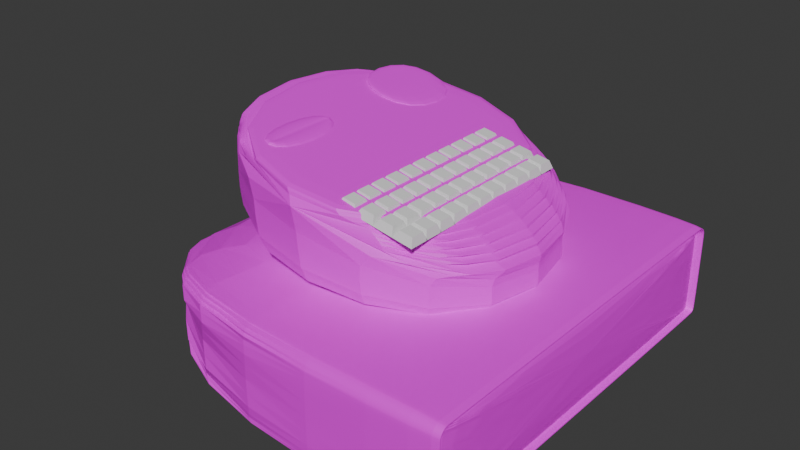 # Source: store_items.blend  (saved by Blender 4.3.34; exported with 4.5.12 LTS)
import bpy
from mathutils import Matrix  # noqa: F401  (used for matrix-valued properties, if any)

bpy.ops.wm.read_factory_settings(use_empty=True)
scene = bpy.context.scene
scene.name = 'Scene'

# ---- collections
col_collection = bpy.data.collections.new('Collection'); scene.collection.children.link(col_collection)

# ---- images (referenced by path relative to the original .blend; pixels are not part of the script)
import os
ASSET_DIR = os.environ.get("B2B_ASSET_DIR", "")  # directory of the original .blend (textures are referenced by path, not embedded)
HERE = os.path.dirname(os.path.abspath(__file__))  # packed textures are extracted next to this script under _unpacked/

def load_image(name, relpath, width, height, colorspace="sRGB"):
    """Load a texture the original file referenced (path relative to the .blend, or extracted next to this script)."""
    p = next((c for c in (os.path.join(HERE, relpath), os.path.join(ASSET_DIR, relpath)) if relpath and os.path.exists(c)), "")
    if p:
        img = bpy.data.images.load(p, check_existing=True)
        img.name = name
    else:  # same state as the original file: an image datablock whose file is absent (Cycles renders it pink)
        img = bpy.data.images.new(name, width, height)
        img.source = "FILE"
        img.filepath = "//" + (relpath or name)
    img.colorspace_settings.name = colorspace
    return img
img_cashregister_uvmap_png = load_image('CashRegister_uvmap.png', 'CashRegister_uvmap.png', 1024, 1024, 'sRGB')

# ---- materials (node trees are filled in below, after node groups)
mat_cashregistermat = bpy.data.materials.new('CashRegisterMat')
mat_cashregistermat.alpha_threshold = 0.0
mat_cashregistermat.roughness = 0.5
mat_cashregistermat.line_color = (0.0, 0.0, 0.0, 1.0)

# ---- material node trees
mat_cashregistermat.use_nodes = True; mat_cashregistermat.node_tree.nodes.clear()
_N = mat_cashregistermat.node_tree.nodes; _L = mat_cashregistermat.node_tree.links
n0 = _N.new('ShaderNodeOutputMaterial'); n0.name = 'Material Output'; n0.location = (300, 300)
n1 = _N.new('ShaderNodeBsdfPrincipled'); n1.name = 'Principled BSDF'; n1.location = (10, 300)
n1.inputs[3].default_value = 1.45
n2 = _N.new('ShaderNodeTexImage'); n2.name = 'Image Texture'; n2.location = (-420, 278)
n2.image = img_cashregister_uvmap_png
_L.new(n1.outputs[0], n0.inputs[0])
_L.new(n2.outputs[0], n1.inputs[0])
n0.is_active_output = True

# ---- world
world_world = bpy.data.worlds.new('World'); scene.world = world_world
world_world.use_nodes = True; world_world.node_tree.nodes.clear()
_N = world_world.node_tree.nodes; _L = world_world.node_tree.links
n0 = _N.new('ShaderNodeOutputWorld'); n0.name = 'World Output'; n0.location = (300, 300)
n1 = _N.new('ShaderNodeBackground'); n1.name = 'Background'; n1.location = (10, 300)
n1.inputs[0].default_value = (0.05088, 0.05088, 0.05088, 1.0)
_L.new(n1.outputs[0], n0.inputs[0])
n0.is_active_output = True
world_world.color = (0.05088, 0.05088, 0.05088)
world_world.sun_shadow_jitter_overblur = 0.0

# ---- meshes
me_cube = bpy.data.meshes.new('Cube')
me_cube.from_pydata([(-1.045, -0.694, -0.1321), (-1.045, 0.706, -0.1321), (0.455, -0.694, -0.1321), (0.455, 0.706, -0.1321), (-1.145, -0.694, 0.2624), (-1.145, 0.706, 0.2624), (0.455, 0.706, -0.001776), (0.455, -0.694, -0.001776), (0.4341, -0.694, 0.1238), (0.2053, -0.694, 0.3007), (0.4127, -0.694, 0.1547), (0.385, -0.694, 0.1862), (0.3521, -0.694, 0.2168), (0.3159, -0.694, 0.2448), (0.2781, -0.694, 0.2689), (0.2406, -0.694, 0.2878), (0.2053, 0.706, 0.3007), (0.4341, 0.706, 0.1238), (0.2406, 0.706, 0.2878), (0.2781, 0.706, 0.2689), (0.3159, 0.706, 0.2448), (0.3521, 0.706, 0.2168), (0.385, 0.706, 0.1862), (0.4127, 0.706, 0.1547), (-0.9821, -0.694, 0.55), (-1.065, -0.694, 0.5059), (-0.9966, -0.694, 0.5524), (-1.011, -0.694, 0.5516), (-1.026, -0.694, 0.5476), (-1.039, -0.694, 0.5407), (-1.05, -0.694, 0.531), (-1.059, -0.694, 0.5192), (-1.065, 0.706, 0.5059), (-0.9821, 0.706, 0.55), (-1.059, 0.706, 0.5192), (-1.05, 0.706, 0.531), (-1.039, 0.706, 0.5407), (-1.026, 0.706, 0.5476), (-1.011, 0.706, 0.5516), (-0.9966, 0.706, 0.5524), (0.655, 0.9769, -0.1043), (0.655, 0.9337, -0.0612), (0.655, 0.9745, -0.08954), (0.655, 0.9688, -0.07825), (0.655, 0.9598, -0.06929), (0.655, 0.9485, -0.06354), (-1.345, 0.936, -0.03205), (-1.345, 1.006, -0.1021), (-1.345, 0.9577, -0.03548), (-1.345, 0.9772, -0.04542), (-1.345, 0.9927, -0.06091), (-1.345, 1.003, -0.08042), (0.655, -0.9217, -0.0612), (0.655, -0.9648, -0.1043), (0.655, -0.9365, -0.06354), (0.655, -0.9478, -0.06929), (0.655, -0.9567, -0.07825), (0.655, -0.9625, -0.08954), (-1.345, -0.994, -0.1021), (-1.345, -0.924, -0.03205), (-1.345, -0.9906, -0.08042), (-1.345, -0.9806, -0.06091), (-1.345, -0.9651, -0.04542), (-1.345, -0.9456, -0.03548), (0.655, -0.9648, -0.4782), (0.655, -0.9401, -0.5029), (0.655, -0.9611, -0.492), (0.655, -0.9539, -0.4992), (-1.345, -0.944, -0.5321), (-1.345, -0.994, -0.4821), (-1.345, -0.969, -0.5254), (-1.345, -0.9873, -0.5071), (0.655, 0.9522, -0.5029), (0.655, 0.9769, -0.4782), (0.655, 0.9659, -0.4992), (0.655, 0.9732, -0.492), (-1.345, 1.006, -0.4821), (-1.345, 0.956, -0.5321), (-1.345, 0.9993, -0.5071), (-1.345, 0.981, -0.5254), (0.655, 0.936, -0.03205), (0.655, 0.9577, -0.03548), (0.655, 0.9772, -0.04542), (0.655, 0.9927, -0.06091), (0.655, 1.003, -0.08042), (0.655, 1.006, -0.1021), (0.655, -0.9456, -0.03548), (0.655, -0.924, -0.03205), (0.655, -0.9651, -0.04542), (0.655, -0.9806, -0.06091), (0.655, -0.9906, -0.08042), (0.655, -0.994, -0.1021), (0.655, -0.944, -0.5321), (0.655, -0.969, -0.5254), (0.655, -0.9873, -0.5071), (0.655, -0.994, -0.4821), (0.655, 0.981, -0.5254), (0.655, 0.956, -0.5321), (0.655, 0.9993, -0.5071), (0.655, 1.006, -0.4821), (0.599, 0.9333, -0.06661), (0.599, 0.9468, -0.06876), (0.599, 0.9566, -0.07373), (0.599, 0.9643, -0.08147), (0.599, 0.9693, -0.09123), (0.599, 0.9715, -0.1048), (0.599, -0.9348, -0.06876), (0.599, -0.9213, -0.06661), (0.599, -0.9446, -0.07373), (0.599, -0.9523, -0.08147), (0.599, -0.9573, -0.09123), (0.599, -0.9594, -0.1048), (0.599, -0.9394, -0.4975), (0.599, -0.9511, -0.4944), (0.599, -0.9563, -0.4892), (0.599, -0.9594, -0.4775), (0.599, 0.9631, -0.4944), (0.599, 0.9515, -0.4975), (0.599, 0.9683, -0.4892), (0.599, 0.9715, -0.4775), (0.599, 0.9337, -0.0612), (0.599, 0.9485, -0.06354), (0.599, 0.9598, -0.06929), (0.599, 0.9688, -0.07825), (0.599, 0.9745, -0.08954), (0.599, 0.9769, -0.1043), (0.599, -0.9365, -0.06354), (0.599, -0.9217, -0.0612), (0.599, -0.9478, -0.06929), (0.599, -0.9567, -0.07825), (0.599, -0.9625, -0.08954), (0.599, -0.9648, -0.1043), (0.599, -0.9401, -0.5029), (0.599, -0.9539, -0.4992), (0.599, -0.9611, -0.492), (0.599, -0.9648, -0.4782), (0.599, 0.9659, -0.4992), (0.599, 0.9522, -0.5029), (0.599, 0.9732, -0.492), (0.599, 0.9769, -0.4782), (0.6442, 0.9333, -0.06661), (0.6442, 0.9468, -0.06876), (0.6442, 0.9566, -0.07373), (0.6442, 0.9643, -0.08147), (0.6442, 0.9693, -0.09123), (0.6442, 0.9715, -0.1048), (0.6442, -0.9348, -0.06876), (0.6442, -0.9213, -0.06661), (0.6442, -0.9446, -0.07373), (0.6442, -0.9523, -0.08147), (0.6442, -0.9573, -0.09123), (0.6442, -0.9594, -0.1048), (0.6442, -0.9394, -0.4975), (0.6442, -0.9511, -0.4944), (0.6442, -0.9563, -0.4892), (0.6442, -0.9594, -0.4775), (0.6442, 0.9631, -0.4944), (0.6442, 0.9515, -0.4975), (0.6442, 0.9683, -0.4892), (0.6442, 0.9715, -0.4775), (0.2053, 0.706, 0.3007), (0.2053, -0.694, 0.3007), (-0.9821, -0.694, 0.55), (-0.9821, 0.706, 0.55), (-0.7603, -0.5093, 0.4126), (-0.6478, -0.4771, 0.4887), (-0.7603, -0.08865, 0.4126), (-0.6478, -0.1208, 0.4887), (-0.5296, -0.5093, 0.4126), (-0.6234, -0.4771, 0.4833), (-0.5296, -0.08865, 0.4126), (-0.6234, -0.1208, 0.4833), (-0.7482, -0.5093, 0.5111), (-0.7482, -0.08865, 0.5111), (-0.5231, -0.08865, 0.4608), (-0.5231, -0.5093, 0.4608), (-0.6486, -0.4771, 0.4853), (-0.6486, -0.1208, 0.4853), (-0.6242, -0.1208, 0.4799), (-0.6242, -0.4771, 0.4799), (-0.8405, 0.206, 0.5092), (-0.7778, 0.271, 0.5208), (-0.8405, 0.626, 0.5092), (-0.7778, 0.561, 0.5208), (-0.4301, 0.206, 0.42), (-0.7138, 0.271, 0.5069), (-0.4301, 0.626, 0.42), (-0.7138, 0.561, 0.5069), (-0.8414, 0.206, 0.5346), (-0.8414, 0.626, 0.5346), (-0.4309, 0.626, 0.4455), (-0.4309, 0.206, 0.4455)], [], [(80, 46, 59, 87), (77, 97, 92, 68), (68, 70, 71, 69, 58, 60, 61, 62, 63, 59, 46, 48, 49, 50, 51, 47, 76, 78, 79, 77), (24, 9, 161, 162), (6, 17, 8, 7), (1, 3, 2, 0), (4, 25, 32, 5), (2, 7, 4, 0), (3, 6, 7, 2), (1, 5, 6, 3), (0, 4, 5, 1), (16, 9, 15, 18), (18, 15, 14, 19), (19, 14, 13, 20), (20, 13, 12, 21), (21, 12, 11, 22), (22, 11, 10, 23), (23, 10, 8, 17), (5, 32, 34, 35, 36, 37, 38, 39, 33, 16, 18, 19, 20, 21, 22, 23, 17, 6), (24, 33, 39, 26), (26, 39, 38, 27), (27, 38, 37, 28), (28, 37, 36, 29), (29, 36, 35, 30), (30, 35, 34, 31), (31, 34, 32, 25), (7, 8, 10, 11, 12, 13, 14, 15, 9, 24, 26, 27, 28, 29, 30, 31, 25, 4), (46, 80, 81, 48), (48, 81, 82, 49), (49, 82, 83, 50), (50, 83, 84, 51), (51, 84, 85, 47), (66, 67, 133, 134), (87, 59, 63, 86), (86, 63, 62, 88), (88, 62, 61, 89), (89, 61, 60, 90), (90, 60, 58, 91), (68, 92, 93, 70), (70, 93, 94, 71), (71, 94, 95, 69), (95, 91, 58, 69), (97, 77, 79, 96), (96, 79, 78, 98), (98, 78, 76, 99), (76, 47, 85, 99), (41, 45, 81, 80), (45, 44, 82, 81), (44, 43, 83, 82), (43, 42, 84, 83), (42, 40, 85, 84), (54, 52, 87, 86), (55, 54, 86, 88), (56, 55, 88, 89), (57, 56, 89, 90), (53, 57, 90, 91), (52, 41, 80, 87), (65, 67, 93, 92), (67, 66, 94, 93), (66, 64, 95, 94), (64, 53, 91, 95), (74, 72, 97, 96), (75, 74, 96, 98), (73, 75, 98, 99), (40, 73, 99, 85), (72, 65, 92, 97), (107, 106, 146, 147), (52, 54, 126, 127), (64, 66, 134, 135), (54, 55, 128, 126), (53, 64, 135, 131), (55, 56, 129, 128), (45, 41, 120, 121), (72, 74, 136, 137), (56, 57, 130, 129), (44, 45, 121, 122), (74, 75, 138, 136), (57, 53, 131, 130), (43, 44, 122, 123), (75, 73, 139, 138), (41, 52, 127, 120), (42, 43, 123, 124), (73, 40, 125, 139), (67, 65, 132, 133), (40, 42, 124, 125), (65, 72, 137, 132), (100, 101, 121, 120), (101, 102, 122, 121), (102, 103, 123, 122), (103, 104, 124, 123), (104, 105, 125, 124), (106, 107, 127, 126), (108, 106, 126, 128), (109, 108, 128, 129), (110, 109, 129, 130), (111, 110, 130, 131), (107, 100, 120, 127), (112, 113, 133, 132), (113, 114, 134, 133), (114, 115, 135, 134), (115, 111, 131, 135), (116, 117, 137, 136), (118, 116, 136, 138), (119, 118, 138, 139), (105, 119, 139, 125), (117, 112, 132, 137), (157, 156, 158, 159, 145, 144, 143, 142, 141, 140, 147, 146, 148, 149, 150, 151, 155, 154, 153, 152), (115, 114, 154, 155), (106, 108, 148, 146), (111, 115, 155, 151), (108, 109, 149, 148), (101, 100, 140, 141), (117, 116, 156, 157), (109, 110, 150, 149), (102, 101, 141, 142), (116, 118, 158, 156), (110, 111, 151, 150), (103, 102, 142, 143), (118, 119, 159, 158), (100, 107, 147, 140), (104, 103, 143, 144), (119, 105, 145, 159), (113, 112, 152, 153), (105, 104, 144, 145), (112, 117, 157, 152), (114, 113, 153, 154), (160, 163, 162, 161), (16, 33, 163, 160), (33, 24, 162, 163), (9, 16, 160, 161), (164, 172, 173, 166), (166, 173, 174, 170), (170, 174, 175, 168), (168, 175, 172, 164), (166, 170, 168, 164), (165, 167, 173, 172), (167, 171, 174, 173), (171, 169, 175, 174), (169, 165, 172, 175), (169, 171, 178, 179), (178, 177, 176, 179), (167, 165, 176, 177), (165, 169, 179, 176), (171, 167, 177, 178), (180, 188, 189, 182), (182, 189, 190, 186), (186, 190, 191, 184), (184, 191, 188, 180), (182, 186, 184, 180), (187, 183, 181, 185), (181, 183, 189, 188), (183, 187, 190, 189), (187, 185, 191, 190), (185, 181, 188, 191)])
_uv = me_cube.uv_layers.new(name='UVMap')
_uv.uv.foreach_set('vector', [0.18, 0.9781, 0.07367, 0.9781, 0.07367, 0.8793, 0.18, 0.8793, 0.07367, 0.7481, 0.18, 0.7481, 0.18, 0.8491, 0.07367, 0.8491, 0.1779, 0.2627, 0.1784, 0.2609, 0.1797, 0.2595, 0.1816, 0.259, 0.2098, 0.259, 0.2114, 0.2593, 0.2129, 0.26, 0.214, 0.2612, 0.2148, 0.2626, 0.215, 0.2642, 0.215, 0.4026, 0.2148, 0.4042, 0.214, 0.4056, 0.2129, 0.4068, 0.2114, 0.4075, 0.2098, 0.4078, 0.1816, 0.4078, 0.1797, 0.4073, 0.1784, 0.4059, 0.1779, 0.404, 0.026, 0.2785, 0.03455, 0.1944, 0.03467, 0.1945, 0.02611, 0.2784, 0.1238, 0.1618, 0.1243, 0.17, 0.03343, 0.1753, 0.03295, 0.167, 0.1198, 0.323, 0.1254, 0.4204, 0.03455, 0.4257, 0.02889, 0.3283, 0.02735, 0.3019, 0.02639, 0.2853, 0.1173, 0.28, 0.1182, 0.2966, 0.1263, 0.7032, 0.1046, 0.7032, 0.06079, 0.4377, 0.1263, 0.4543, 0.1233, 0.1533, 0.1238, 0.1618, 0.03295, 0.167, 0.03246, 0.1586, 0.257, 0.6908, 0.1915, 0.7074, 0.2354, 0.4419, 0.257, 0.4419, 0.02889, 0.3283, 0.02735, 0.3019, 0.1182, 0.2966, 0.1198, 0.323, 0.1254, 0.1891, 0.03455, 0.1944, 0.0344, 0.192, 0.1253, 0.1867, 0.1253, 0.1867, 0.0344, 0.192, 0.03425, 0.1893, 0.1251, 0.184, 0.1251, 0.184, 0.03425, 0.1893, 0.03408, 0.1863, 0.1249, 0.1811, 0.1249, 0.1811, 0.03408, 0.1863, 0.0339, 0.1834, 0.1248, 0.1781, 0.1248, 0.1781, 0.0339, 0.1834, 0.03373, 0.1805, 0.1246, 0.1752, 0.1246, 0.1752, 0.03373, 0.1805, 0.03358, 0.1777, 0.1244, 0.1725, 0.1244, 0.1725, 0.03358, 0.1777, 0.03343, 0.1753, 0.1243, 0.17, 0.1915, 0.7074, 0.1511, 0.6942, 0.1489, 0.6932, 0.1469, 0.6917, 0.1453, 0.6898, 0.1442, 0.6877, 0.1435, 0.6853, 0.1434, 0.6828, 0.1438, 0.6804, 0.1852, 0.4833, 0.1873, 0.4775, 0.1904, 0.4713, 0.1944, 0.465, 0.1991, 0.459, 0.2042, 0.4535, 0.2094, 0.4489, 0.2145, 0.4454, 0.2354, 0.4419, 0.026, 0.2785, 0.1169, 0.2733, 0.1169, 0.2742, 0.02605, 0.2795, 0.02605, 0.2795, 0.1169, 0.2742, 0.117, 0.2752, 0.02611, 0.2805, 0.02611, 0.2805, 0.117, 0.2752, 0.117, 0.2761, 0.02616, 0.2814, 0.02616, 0.2814, 0.117, 0.2761, 0.1171, 0.2771, 0.02622, 0.2824, 0.02622, 0.2824, 0.1171, 0.2771, 0.1171, 0.2781, 0.02628, 0.2834, 0.02628, 0.2834, 0.1171, 0.2781, 0.1172, 0.279, 0.02633, 0.2843, 0.02633, 0.2843, 0.1172, 0.279, 0.1173, 0.28, 0.02639, 0.2853, 0.1046, 0.7032, 0.0838, 0.6998, 0.07867, 0.6962, 0.07344, 0.6916, 0.06837, 0.6862, 0.06372, 0.6801, 0.05973, 0.6739, 0.05658, 0.6677, 0.05444, 0.6618, 0.01307, 0.4647, 0.01267, 0.4623, 0.0128, 0.4599, 0.01346, 0.4575, 0.01462, 0.4553, 0.01622, 0.4534, 0.01818, 0.4519, 0.0204, 0.4509, 0.06079, 0.4377, 0.07367, 0.718, 0.18, 0.718, 0.18, 0.7192, 0.07367, 0.7192, 0.07367, 0.7192, 0.18, 0.7192, 0.18, 0.7203, 0.07367, 0.7203, 0.07367, 0.7203, 0.18, 0.7203, 0.18, 0.7215, 0.07367, 0.7215, 0.07367, 0.7215, 0.18, 0.7215, 0.18, 0.7227, 0.07367, 0.7227, 0.07367, 0.7227, 0.18, 0.7227, 0.18, 0.7238, 0.07367, 0.7238, 0.3253, 0.4974, 0.3253, 0.4984, 0.3196, 0.4984, 0.3196, 0.4974, 0.18, 0.8793, 0.07367, 0.8793, 0.07367, 0.8781, 0.18, 0.8781, 0.18, 0.8781, 0.07367, 0.8781, 0.07367, 0.8769, 0.18, 0.8769, 0.18, 0.8769, 0.07367, 0.8769, 0.07367, 0.8758, 0.18, 0.8758, 0.18, 0.8758, 0.07367, 0.8758, 0.07367, 0.8746, 0.18, 0.8746, 0.18, 0.8746, 0.07367, 0.8746, 0.07367, 0.8735, 0.18, 0.8735, 0.07367, 0.8491, 0.18, 0.8491, 0.18, 0.8505, 0.07367, 0.8505, 0.07367, 0.8505, 0.18, 0.8505, 0.18, 0.8519, 0.07367, 0.8519, 0.07367, 0.8519, 0.18, 0.8519, 0.18, 0.8533, 0.07367, 0.8533, 0.18, 0.8533, 0.18, 0.8735, 0.07367, 0.8735, 0.07367, 0.8533, 0.18, 0.7481, 0.07367, 0.7481, 0.07367, 0.7468, 0.18, 0.7468, 0.18, 0.7468, 0.07367, 0.7468, 0.07367, 0.7454, 0.18, 0.7454, 0.18, 0.7454, 0.07367, 0.7454, 0.07367, 0.744, 0.18, 0.744, 0.07367, 0.744, 0.07367, 0.7238, 0.18, 0.7238, 0.18, 0.744, 0.2602, 0.2644, 0.26, 0.2633, 0.2621, 0.2626, 0.2624, 0.2642, 0.26, 0.2633, 0.2596, 0.2625, 0.2614, 0.2612, 0.2621, 0.2626, 0.2596, 0.2625, 0.2589, 0.2618, 0.2602, 0.26, 0.2614, 0.2612, 0.2589, 0.2618, 0.2581, 0.2614, 0.2588, 0.2593, 0.2602, 0.26, 0.2581, 0.2614, 0.257, 0.2612, 0.2572, 0.259, 0.2588, 0.2593, 0.26, 0.4035, 0.2602, 0.4024, 0.2624, 0.4026, 0.2621, 0.4042, 0.2596, 0.4043, 0.26, 0.4035, 0.2621, 0.4042, 0.2614, 0.4056, 0.2589, 0.405, 0.2596, 0.4043, 0.2614, 0.4056, 0.2602, 0.4068, 0.2581, 0.4054, 0.2589, 0.405, 0.2602, 0.4068, 0.2588, 0.4075, 0.257, 0.4056, 0.2581, 0.4054, 0.2588, 0.4075, 0.2572, 0.4078, 0.2602, 0.4024, 0.2602, 0.2644, 0.2624, 0.2642, 0.2624, 0.4026, 0.2274, 0.4038, 0.2276, 0.4048, 0.2257, 0.4059, 0.2252, 0.404, 0.2276, 0.4048, 0.2282, 0.4053, 0.227, 0.4073, 0.2257, 0.4059, 0.2282, 0.4053, 0.2292, 0.4056, 0.2289, 0.4078, 0.227, 0.4073, 0.2292, 0.4056, 0.257, 0.4056, 0.2572, 0.4078, 0.2289, 0.4078, 0.2276, 0.262, 0.2274, 0.263, 0.2252, 0.2627, 0.2257, 0.2609, 0.2282, 0.2615, 0.2276, 0.262, 0.2257, 0.2609, 0.227, 0.2595, 0.2292, 0.2612, 0.2282, 0.2615, 0.227, 0.2595, 0.2289, 0.259, 0.257, 0.2612, 0.2292, 0.2612, 0.2289, 0.259, 0.2572, 0.259, 0.2274, 0.263, 0.2274, 0.4038, 0.2252, 0.404, 0.2252, 0.2627, 0.2106, 0.1028, 0.2103, 0.1017, 0.2132, 0.09883, 0.2141, 0.09983, 0.3253, 0.4516, 0.3253, 0.4531, 0.3196, 0.4531, 0.3196, 0.4516, 0.3253, 0.496, 0.3253, 0.4974, 0.3196, 0.4974, 0.3196, 0.496, 0.3253, 0.4531, 0.3253, 0.4544, 0.3196, 0.4544, 0.3196, 0.4531, 0.3253, 0.4584, 0.3253, 0.496, 0.3196, 0.496, 0.3196, 0.4584, 0.3253, 0.4544, 0.3253, 0.4556, 0.3196, 0.4556, 0.3196, 0.4544, 0.3253, 0.7365, 0.3253, 0.738, 0.3196, 0.738, 0.3196, 0.7365, 0.3253, 0.6898, 0.3253, 0.6912, 0.3196, 0.6912, 0.3196, 0.6898, 0.3253, 0.4556, 0.3253, 0.4569, 0.3196, 0.4569, 0.3196, 0.4556, 0.3253, 0.7353, 0.3253, 0.7365, 0.3196, 0.7365, 0.3196, 0.7353, 0.3253, 0.6912, 0.3253, 0.6922, 0.3196, 0.6922, 0.3196, 0.6912, 0.3253, 0.4569, 0.3253, 0.4584, 0.3196, 0.4584, 0.3196, 0.4569, 0.3253, 0.734, 0.3253, 0.7353, 0.3196, 0.7353, 0.3196, 0.734, 0.3253, 0.6922, 0.3253, 0.6937, 0.3196, 0.6937, 0.3196, 0.6922, 0.3253, 0.738, 0.3253, 0.9243, 0.3196, 0.9243, 0.3196, 0.738, 0.3253, 0.7327, 0.3253, 0.734, 0.3196, 0.734, 0.3196, 0.7327, 0.3253, 0.6937, 0.3253, 0.7312, 0.3196, 0.7312, 0.3196, 0.6937, 0.3253, 0.4984, 0.3253, 0.4998, 0.3196, 0.4998, 0.3196, 0.4984, 0.3253, 0.7312, 0.3253, 0.7327, 0.3196, 0.7327, 0.3196, 0.7312, 0.3253, 0.4998, 0.3253, 0.6898, 0.3196, 0.6898, 0.3196, 0.4998, 0.218, 0.2382, 0.2178, 0.2393, 0.2174, 0.2392, 0.2175, 0.2381, 0.2178, 0.2393, 0.2173, 0.24, 0.217, 0.2398, 0.2174, 0.2392, 0.2173, 0.24, 0.2167, 0.2407, 0.2164, 0.2404, 0.217, 0.2398, 0.2167, 0.2407, 0.2159, 0.2412, 0.2157, 0.2408, 0.2164, 0.2404, 0.2159, 0.2412, 0.2147, 0.2416, 0.2146, 0.2411, 0.2157, 0.2408, 0.2103, 0.1017, 0.2106, 0.1028, 0.2102, 0.1029, 0.2099, 0.1018, 0.2098, 0.1009, 0.2103, 0.1017, 0.2099, 0.1018, 0.2095, 0.1011, 0.2093, 0.1003, 0.2098, 0.1009, 0.2095, 0.1011, 0.2091, 0.1006, 0.2087, 0.09984, 0.2093, 0.1003, 0.2091, 0.1006, 0.2085, 0.1002, 0.2077, 0.0996, 0.2087, 0.09984, 0.2085, 0.1002, 0.2076, 0.09997, 0.2106, 0.1028, 0.218, 0.2382, 0.2175, 0.2381, 0.2102, 0.1029, 0.1813, 0.1005, 0.1817, 0.09953, 0.182, 0.09974, 0.1818, 0.1006, 0.1817, 0.09953, 0.1821, 0.09905, 0.1824, 0.0994, 0.182, 0.09974, 0.1821, 0.09905, 0.1831, 0.09867, 0.1832, 0.09907, 0.1824, 0.0994, 0.1831, 0.09867, 0.2077, 0.0996, 0.2076, 0.09997, 0.1832, 0.09907, 0.1822, 0.2435, 0.1818, 0.2425, 0.1822, 0.2424, 0.1826, 0.2432, 0.1829, 0.244, 0.1822, 0.2435, 0.1826, 0.2432, 0.1832, 0.2436, 0.184, 0.2446, 0.1829, 0.244, 0.1832, 0.2436, 0.1841, 0.2441, 0.2147, 0.2416, 0.184, 0.2446, 0.1841, 0.2441, 0.2146, 0.2411, 0.1818, 0.2425, 0.1813, 0.1005, 0.1818, 0.1006, 0.1822, 0.2424, 0.232, 0.09672, 0.2323, 0.09585, 0.2327, 0.09546, 0.2335, 0.09523, 0.2612, 0.09523, 0.2623, 0.09539, 0.263, 0.09576, 0.2636, 0.09634, 0.2639, 0.09706, 0.2641, 0.09807, 0.2641, 0.236, 0.2639, 0.237, 0.2636, 0.2377, 0.263, 0.2383, 0.2623, 0.2387, 0.2612, 0.2388, 0.2335, 0.2388, 0.2327, 0.2386, 0.2323, 0.2382, 0.232, 0.2373, 0.1831, 0.09867, 0.1821, 0.09905, 0.1792, 0.09612, 0.1801, 0.09523, 0.2103, 0.1017, 0.2098, 0.1009, 0.2125, 0.0981, 0.2132, 0.09883, 0.2077, 0.0996, 0.1831, 0.09867, 0.1801, 0.09523, 0.2097, 0.09619, 0.2098, 0.1009, 0.2093, 0.1003, 0.2117, 0.09744, 0.2125, 0.0981, 0.2178, 0.2393, 0.218, 0.2382, 0.2219, 0.2404, 0.2212, 0.2418, 0.1818, 0.2425, 0.1822, 0.2435, 0.1789, 0.2473, 0.1779, 0.2462, 0.2093, 0.1003, 0.2087, 0.09984, 0.2108, 0.09685, 0.2117, 0.09744, 0.2173, 0.24, 0.2178, 0.2393, 0.2212, 0.2418, 0.2205, 0.2428, 0.1822, 0.2435, 0.1829, 0.244, 0.1796, 0.2479, 0.1789, 0.2473, 0.2087, 0.09984, 0.2077, 0.0996, 0.2097, 0.09619, 0.2108, 0.09685, 0.2167, 0.2407, 0.2173, 0.24, 0.2205, 0.2428, 0.2197, 0.2437, 0.1829, 0.244, 0.184, 0.2446, 0.1809, 0.2489, 0.1796, 0.2479, 0.218, 0.2382, 0.2106, 0.1028, 0.214, 0.1026, 0.2219, 0.2404, 0.2159, 0.2412, 0.2167, 0.2407, 0.2197, 0.2437, 0.2189, 0.2446, 0.184, 0.2446, 0.2147, 0.2416, 0.2176, 0.2456, 0.1809, 0.2489, 0.1817, 0.09953, 0.1813, 0.1005, 0.1779, 0.09768, 0.1787, 0.09665, 0.2147, 0.2416, 0.2159, 0.2412, 0.2189, 0.2446, 0.2176, 0.2456, 0.1813, 0.1005, 0.1818, 0.2425, 0.1779, 0.2462, 0.1779, 0.09768, 0.1821, 0.09905, 0.1817, 0.09953, 0.1787, 0.09665, 0.1792, 0.09612, 0.1253, 0.1893, 0.1167, 0.2732, 0.02611, 0.2784, 0.03467, 0.1945, 0.1254, 0.1891, 0.1169, 0.2733, 0.1167, 0.2732, 0.1253, 0.1893, 0.1169, 0.2733, 0.026, 0.2785, 0.02611, 0.2784, 0.1167, 0.2732, 0.03455, 0.1944, 0.1254, 0.1891, 0.1253, 0.1893, 0.03467, 0.1945, 0.7539, 0.9353, 0.7336, 0.9591, 0.7336, 0.866, 0.7497, 0.8901, 0.7497, 0.8901, 0.7336, 0.866, 0.7896, 0.8792, 0.7806, 0.8874, 0.7806, 0.8874, 0.7896, 0.8792, 0.7906, 0.9492, 0.7831, 0.9411, 0.7831, 0.9411, 0.7906, 0.9492, 0.7336, 0.9591, 0.7539, 0.9353, 0.7497, 0.8901, 0.7806, 0.8874, 0.7831, 0.9411, 0.7539, 0.9353, 0.5709, 0.9558, 0.5709, 0.9194, 0.5814, 0.9161, 0.5814, 0.9591, 0.5709, 0.9194, 0.5684, 0.9194, 0.5579, 0.9161, 0.5814, 0.9161, 0.5684, 0.9194, 0.5684, 0.9558, 0.5579, 0.9591, 0.5579, 0.9161, 0.5684, 0.9558, 0.5709, 0.9558, 0.5814, 0.9591, 0.5579, 0.9591, 0.526, 0.956, 0.526, 0.9009, 0.5265, 0.9009, 0.5265, 0.956, 0.3196, 0.938, 0.3221, 0.938, 0.3221, 0.9737, 0.3196, 0.9737, 0.526, 0.8971, 0.526, 0.842, 0.5265, 0.842, 0.5265, 0.8971, 0.526, 0.842, 0.526, 0.8381, 0.5265, 0.8381, 0.5265, 0.842, 0.526, 0.9009, 0.526, 0.8971, 0.5265, 0.8971, 0.5265, 0.9009, 0.628, 0.9661, 0.6226, 0.9703, 0.6231, 0.8934, 0.6275, 0.8979, 0.6275, 0.8979, 0.6231, 0.8934, 0.6948, 0.9044, 0.6901, 0.909, 0.6901, 0.909, 0.6948, 0.9044, 0.6972, 0.9703, 0.6933, 0.9652, 0.6933, 0.9652, 0.6972, 0.9703, 0.6226, 0.9703, 0.628, 0.9661, 0.6275, 0.8979, 0.6901, 0.909, 0.6933, 0.9652, 0.628, 0.9661, 0.9639, 0.3953, 0.9639, 0.5315, 0.3612, 0.5315, 0.3612, 0.3953, 0.6033, 0.7732, 0.7572, 0.7732, 0.7916, 0.8077, 0.5689, 0.8077, 0.7572, 0.7732, 0.7572, 0.7384, 0.7916, 0.5849, 0.7916, 0.8077, 0.7572, 0.7384, 0.6033, 0.7384, 0.5689, 0.5849, 0.7916, 0.5849, 0.6033, 0.7384, 0.6033, 0.7732, 0.5689, 0.8077, 0.5689, 0.5849])
me_cube.materials.append(mat_cashregistermat)
me_cube.use_mirror_vertex_groups = False
me_cube.update()
me_cube_001 = bpy.data.meshes.new('Cube.001')
me_cube_001.from_pydata([(-1.0, -1.0, -1.0), (-0.65, -0.65, -0.25), (-1.0, 1.0, -1.0), (-0.65, 0.65, -0.25), (1.0, -1.0, -1.0), (0.65, -0.65, -0.25), (1.0, 1.0, -1.0), (0.65, 0.65, -0.25), (1.0, -1.0, -1.0), (1.35, -0.65, -0.25), (1.0, 1.0, -1.0), (1.35, 0.65, -0.25), (3.0, -1.0, -1.0), (2.65, -0.65, -0.25), (3.0, 1.0, -1.0), (2.65, 0.65, -0.25), (3.0, -1.0, -1.0), (3.35, -0.65, -0.25), (3.0, 1.0, -1.0), (3.35, 0.65, -0.25), (5.0, -1.0, -1.0), (4.65, -0.65, -0.25), (5.0, 1.0, -1.0), (4.65, 0.65, -0.25), (5.0, -1.0, -1.0), (5.35, -0.65, -0.25), (5.0, 1.0, -1.0), (5.35, 0.65, -0.25), (7.0, -1.0, -1.0), (6.65, -0.65, -0.25), (7.0, 1.0, -1.0), (6.65, 0.65, -0.25), (-1.0, 0.8, -1.0), (-0.65, 1.15, -0.25), (-1.0, 2.8, -1.0), (-0.65, 2.45, -0.25), (1.0, 0.8, -1.0), (0.65, 1.15, -0.25), (1.0, 2.8, -1.0), (0.65, 2.45, -0.25), (1.0, 0.8, -1.0), (1.35, 1.15, -0.25), (1.0, 2.8, -1.0), (1.35, 2.45, -0.25), (3.0, 0.8, -1.0), (2.65, 1.15, -0.25), (3.0, 2.8, -1.0), (2.65, 2.45, -0.25), (3.0, 0.8, -1.0), (3.35, 1.15, -0.25), (3.0, 2.8, -1.0), (3.35, 2.45, -0.25), (5.0, 0.8, -1.0), (4.65, 1.15, -0.25), (5.0, 2.8, -1.0), (4.65, 2.45, -0.25), (5.0, 0.8, -1.0), (5.35, 1.15, -0.25), (5.0, 2.8, -1.0), (5.35, 2.45, -0.25), (7.0, 0.8, -1.0), (6.65, 1.15, -0.25), (7.0, 2.8, -1.0), (6.65, 2.45, -0.25), (-1.0, 2.6, -1.0), (-0.65, 2.95, -0.25), (-1.0, 4.6, -1.0), (-0.65, 4.25, -0.25), (1.0, 2.6, -1.0), (0.65, 2.95, -0.25), (1.0, 4.6, -1.0), (0.65, 4.25, -0.25), (1.0, 2.6, -1.0), (1.35, 2.95, -0.25), (1.0, 4.6, -1.0), (1.35, 4.25, -0.25), (3.0, 2.6, -1.0), (2.65, 2.95, -0.25), (3.0, 4.6, -1.0), (2.65, 4.25, -0.25), (3.0, 2.6, -1.0), (3.35, 2.95, -0.25), (3.0, 4.6, -1.0), (3.35, 4.25, -0.25), (5.0, 2.6, -1.0), (4.65, 2.95, -0.25), (5.0, 4.6, -1.0), (4.65, 4.25, -0.25), (5.0, 2.6, -1.0), (5.35, 2.95, -0.25), (5.0, 4.6, -1.0), (5.35, 4.25, -0.25), (7.0, 2.6, -1.0), (6.65, 2.95, -0.25), (7.0, 4.6, -1.0), (6.65, 4.25, -0.25), (-1.0, 4.4, -1.0), (-0.65, 4.75, -0.25), (-1.0, 6.4, -1.0), (-0.65, 6.05, -0.25), (1.0, 4.4, -1.0), (0.65, 4.75, -0.25), (1.0, 6.4, -1.0), (0.65, 6.05, -0.25), (1.0, 4.4, -1.0), (1.35, 4.75, -0.25), (1.0, 6.4, -1.0), (1.35, 6.05, -0.25), (3.0, 4.4, -1.0), (2.65, 4.75, -0.25), (3.0, 6.4, -1.0), (2.65, 6.05, -0.25), (3.0, 4.4, -1.0), (3.35, 4.75, -0.25), (3.0, 6.4, -1.0), (3.35, 6.05, -0.25), (5.0, 4.4, -1.0), (4.65, 4.75, -0.25), (5.0, 6.4, -1.0), (4.65, 6.05, -0.25), (5.0, 4.4, -1.0), (5.35, 4.75, -0.25), (5.0, 6.4, -1.0), (5.35, 6.05, -0.25), (7.0, 4.4, -1.0), (6.65, 4.75, -0.25), (7.0, 6.4, -1.0), (6.65, 6.05, -0.25), (-1.0, 6.2, -1.0), (-0.65, 6.55, -0.25), (-1.0, 8.2, -1.0), (-0.65, 7.85, -0.25), (1.0, 6.2, -1.0), (0.65, 6.55, -0.25), (1.0, 8.2, -1.0), (0.65, 7.85, -0.25), (1.0, 6.2, -1.0), (1.35, 6.55, -0.25), (1.0, 8.2, -1.0), (1.35, 7.85, -0.25), (3.0, 6.2, -1.0), (2.65, 6.55, -0.25), (3.0, 8.2, -1.0), (2.65, 7.85, -0.25), (3.0, 6.2, -1.0), (3.35, 6.55, -0.25), (3.0, 8.2, -1.0), (3.35, 7.85, -0.25), (5.0, 6.2, -1.0), (4.65, 6.55, -0.25), (5.0, 8.2, -1.0), (4.65, 7.85, -0.25), (5.0, 6.2, -1.0), (5.35, 6.55, -0.25), (5.0, 8.2, -1.0), (5.35, 7.85, -0.25), (7.0, 6.2, -1.0), (6.65, 6.55, -0.25), (7.0, 8.2, -1.0), (6.65, 7.85, -0.25), (-1.0, 8.0, -1.0), (-0.65, 8.35, -0.25), (-1.0, 10.0, -1.0), (-0.65, 9.65, -0.25), (1.0, 8.0, -1.0), (0.65, 8.35, -0.25), (1.0, 10.0, -1.0), (0.65, 9.65, -0.25), (1.0, 8.0, -1.0), (1.35, 8.35, -0.25), (1.0, 10.0, -1.0), (1.35, 9.65, -0.25), (3.0, 8.0, -1.0), (2.65, 8.35, -0.25), (3.0, 10.0, -1.0), (2.65, 9.65, -0.25), (3.0, 8.0, -1.0), (3.35, 8.35, -0.25), (3.0, 10.0, -1.0), (3.35, 9.65, -0.25), (5.0, 8.0, -1.0), (4.65, 8.35, -0.25), (5.0, 10.0, -1.0), (4.65, 9.65, -0.25), (5.0, 8.0, -1.0), (5.35, 8.35, -0.25), (5.0, 10.0, -1.0), (5.35, 9.65, -0.25), (7.0, 8.0, -1.0), (6.65, 8.35, -0.25), (7.0, 10.0, -1.0), (6.65, 9.65, -0.25), (-1.0, 9.8, -1.0), (-0.65, 10.15, -0.25), (-1.0, 11.8, -1.0), (-0.65, 11.45, -0.25), (1.0, 9.8, -1.0), (0.65, 10.15, -0.25), (1.0, 11.8, -1.0), (0.65, 11.45, -0.25), (1.0, 9.8, -1.0), (1.35, 10.15, -0.25), (1.0, 11.8, -1.0), (1.35, 11.45, -0.25), (3.0, 9.8, -1.0), (2.65, 10.15, -0.25), (3.0, 11.8, -1.0), (2.65, 11.45, -0.25), (3.0, 9.8, -1.0), (3.35, 10.15, -0.25), (3.0, 11.8, -1.0), (3.35, 11.45, -0.25), (5.0, 9.8, -1.0), (4.65, 10.15, -0.25), (5.0, 11.8, -1.0), (4.65, 11.45, -0.25), (5.0, 9.8, -1.0), (5.35, 10.15, -0.25), (5.0, 11.8, -1.0), (5.35, 11.45, -0.25), (7.0, 9.8, -1.0), (6.65, 10.15, -0.25), (7.0, 11.8, -1.0), (6.65, 11.45, -0.25), (-1.0, 11.6, -1.0), (-0.65, 11.95, -0.25), (-1.0, 13.6, -1.0), (-0.65, 13.25, -0.25), (1.0, 11.6, -1.0), (0.65, 11.95, -0.25), (1.0, 13.6, -1.0), (0.65, 13.25, -0.25), (1.0, 11.6, -1.0), (1.35, 11.95, -0.25), (1.0, 13.6, -1.0), (1.35, 13.25, -0.25), (3.0, 11.6, -1.0), (2.65, 11.95, -0.25), (3.0, 13.6, -1.0), (2.65, 13.25, -0.25), (3.0, 11.6, -1.0), (3.35, 11.95, -0.25), (3.0, 13.6, -1.0), (3.35, 13.25, -0.25), (5.0, 11.6, -1.0), (4.65, 11.95, -0.25), (5.0, 13.6, -1.0), (4.65, 13.25, -0.25), (5.0, 11.6, -1.0), (5.35, 11.95, -0.25), (5.0, 13.6, -1.0), (5.35, 13.25, -0.25), (7.0, 11.6, -1.0), (6.65, 11.95, -0.25), (7.0, 13.6, -1.0), (6.65, 13.25, -0.25), (-1.0, 13.4, -1.0), (-0.65, 13.75, -0.25), (-1.0, 15.4, -1.0), (-0.65, 15.05, -0.25), (1.0, 13.4, -1.0), (0.65, 13.75, -0.25), (1.0, 15.4, -1.0), (0.65, 15.05, -0.25), (1.0, 13.4, -1.0), (1.35, 13.75, -0.25), (1.0, 15.4, -1.0), (1.35, 15.05, -0.25), (3.0, 13.4, -1.0), (2.65, 13.75, -0.25), (3.0, 15.4, -1.0), (2.65, 15.05, -0.25), (3.0, 13.4, -1.0), (3.35, 13.75, -0.25), (3.0, 15.4, -1.0), (3.35, 15.05, -0.25), (5.0, 13.4, -1.0), (4.65, 13.75, -0.25), (5.0, 15.4, -1.0), (4.65, 15.05, -0.25), (5.0, 13.4, -1.0), (5.35, 13.75, -0.25), (5.0, 15.4, -1.0), (5.35, 15.05, -0.25), (7.0, 13.4, -1.0), (6.65, 13.75, -0.25), (7.0, 15.4, -1.0), (6.65, 15.05, -0.25), (-1.0, 15.2, -1.0), (-0.65, 15.55, -0.25), (-1.0, 17.2, -1.0), (-0.65, 16.85, -0.25), (1.0, 15.2, -1.0), (0.65, 15.55, -0.25), (1.0, 17.2, -1.0), (0.65, 16.85, -0.25), (1.0, 15.2, -1.0), (1.35, 15.55, -0.25), (1.0, 17.2, -1.0), (1.35, 16.85, -0.25), (3.0, 15.2, -1.0), (2.65, 15.55, -0.25), (3.0, 17.2, -1.0), (2.65, 16.85, -0.25), (3.0, 15.2, -1.0), (3.35, 15.55, -0.25), (3.0, 17.2, -1.0), (3.35, 16.85, -0.25), (5.0, 15.2, -1.0), (4.65, 15.55, -0.25), (5.0, 17.2, -1.0), (4.65, 16.85, -0.25), (5.0, 15.2, -1.0), (5.35, 15.55, -0.25), (5.0, 17.2, -1.0), (5.35, 16.85, -0.25), (7.0, 15.2, -1.0), (6.65, 15.55, -0.25), (7.0, 17.2, -1.0), (6.65, 16.85, -0.25), (-1.0, 17.0, -1.0), (-0.65, 17.35, -0.25), (-1.0, 19.0, -1.0), (-0.65, 18.65, -0.25), (1.0, 17.0, -1.0), (0.65, 17.35, -0.25), (1.0, 19.0, -1.0), (0.65, 18.65, -0.25), (1.0, 17.0, -1.0), (1.35, 17.35, -0.25), (1.0, 19.0, -1.0), (1.35, 18.65, -0.25), (3.0, 17.0, -1.0), (2.65, 17.35, -0.25), (3.0, 19.0, -1.0), (2.65, 18.65, -0.25), (3.0, 17.0, -1.0), (3.35, 17.35, -0.25), (3.0, 19.0, -1.0), (3.35, 18.65, -0.25), (5.0, 17.0, -1.0), (4.65, 17.35, -0.25), (5.0, 19.0, -1.0), (4.65, 18.65, -0.25), (5.0, 17.0, -1.0), (5.35, 17.35, -0.25), (5.0, 19.0, -1.0), (5.35, 18.65, -0.25), (7.0, 17.0, -1.0), (6.65, 17.35, -0.25), (7.0, 19.0, -1.0), (6.65, 18.65, -0.25)], [], [(0, 1, 3, 2), (2, 3, 7, 6), (6, 7, 5, 4), (4, 5, 1, 0), (2, 6, 4, 0), (7, 3, 1, 5), (8, 9, 11, 10), (10, 11, 15, 14), (14, 15, 13, 12), (12, 13, 9, 8), (10, 14, 12, 8), (15, 11, 9, 13), (16, 17, 19, 18), (18, 19, 23, 22), (22, 23, 21, 20), (20, 21, 17, 16), (18, 22, 20, 16), (23, 19, 17, 21), (24, 25, 27, 26), (26, 27, 31, 30), (30, 31, 29, 28), (28, 29, 25, 24), (26, 30, 28, 24), (31, 27, 25, 29), (32, 33, 35, 34), (34, 35, 39, 38), (38, 39, 37, 36), (36, 37, 33, 32), (34, 38, 36, 32), (39, 35, 33, 37), (40, 41, 43, 42), (42, 43, 47, 46), (46, 47, 45, 44), (44, 45, 41, 40), (42, 46, 44, 40), (47, 43, 41, 45), (48, 49, 51, 50), (50, 51, 55, 54), (54, 55, 53, 52), (52, 53, 49, 48), (50, 54, 52, 48), (55, 51, 49, 53), (56, 57, 59, 58), (58, 59, 63, 62), (62, 63, 61, 60), (60, 61, 57, 56), (58, 62, 60, 56), (63, 59, 57, 61), (64, 65, 67, 66), (66, 67, 71, 70), (70, 71, 69, 68), (68, 69, 65, 64), (66, 70, 68, 64), (71, 67, 65, 69), (72, 73, 75, 74), (74, 75, 79, 78), (78, 79, 77, 76), (76, 77, 73, 72), (74, 78, 76, 72), (79, 75, 73, 77), (80, 81, 83, 82), (82, 83, 87, 86), (86, 87, 85, 84), (84, 85, 81, 80), (82, 86, 84, 80), (87, 83, 81, 85), (88, 89, 91, 90), (90, 91, 95, 94), (94, 95, 93, 92), (92, 93, 89, 88), (90, 94, 92, 88), (95, 91, 89, 93), (96, 97, 99, 98), (98, 99, 103, 102), (102, 103, 101, 100), (100, 101, 97, 96), (98, 102, 100, 96), (103, 99, 97, 101), (104, 105, 107, 106), (106, 107, 111, 110), (110, 111, 109, 108), (108, 109, 105, 104), (106, 110, 108, 104), (111, 107, 105, 109), (112, 113, 115, 114), (114, 115, 119, 118), (118, 119, 117, 116), (116, 117, 113, 112), (114, 118, 116, 112), (119, 115, 113, 117), (120, 121, 123, 122), (122, 123, 127, 126), (126, 127, 125, 124), (124, 125, 121, 120), (122, 126, 124, 120), (127, 123, 121, 125), (128, 129, 131, 130), (130, 131, 135, 134), (134, 135, 133, 132), (132, 133, 129, 128), (130, 134, 132, 128), (135, 131, 129, 133), (136, 137, 139, 138), (138, 139, 143, 142), (142, 143, 141, 140), (140, 141, 137, 136), (138, 142, 140, 136), (143, 139, 137, 141), (144, 145, 147, 146), (146, 147, 151, 150), (150, 151, 149, 148), (148, 149, 145, 144), (146, 150, 148, 144), (151, 147, 145, 149), (152, 153, 155, 154), (154, 155, 159, 158), (158, 159, 157, 156), (156, 157, 153, 152), (154, 158, 156, 152), (159, 155, 153, 157), (160, 161, 163, 162), (162, 163, 167, 166), (166, 167, 165, 164), (164, 165, 161, 160), (162, 166, 164, 160), (167, 163, 161, 165), (168, 169, 171, 170), (170, 171, 175, 174), (174, 175, 173, 172), (172, 173, 169, 168), (170, 174, 172, 168), (175, 171, 169, 173), (176, 177, 179, 178), (178, 179, 183, 182), (182, 183, 181, 180), (180, 181, 177, 176), (178, 182, 180, 176), (183, 179, 177, 181), (184, 185, 187, 186), (186, 187, 191, 190), (190, 191, 189, 188), (188, 189, 185, 184), (186, 190, 188, 184), (191, 187, 185, 189), (192, 193, 195, 194), (194, 195, 199, 198), (198, 199, 197, 196), (196, 197, 193, 192), (194, 198, 196, 192), (199, 195, 193, 197), (200, 201, 203, 202), (202, 203, 207, 206), (206, 207, 205, 204), (204, 205, 201, 200), (202, 206, 204, 200), (207, 203, 201, 205), (208, 209, 211, 210), (210, 211, 215, 214), (214, 215, 213, 212), (212, 213, 209, 208), (210, 214, 212, 208), (215, 211, 209, 213), (216, 217, 219, 218), (218, 219, 223, 222), (222, 223, 221, 220), (220, 221, 217, 216), (218, 222, 220, 216), (223, 219, 217, 221), (224, 225, 227, 226), (226, 227, 231, 230), (230, 231, 229, 228), (228, 229, 225, 224), (226, 230, 228, 224), (231, 227, 225, 229), (232, 233, 235, 234), (234, 235, 239, 238), (238, 239, 237, 236), (236, 237, 233, 232), (234, 238, 236, 232), (239, 235, 233, 237), (240, 241, 243, 242), (242, 243, 247, 246), (246, 247, 245, 244), (244, 245, 241, 240), (242, 246, 244, 240), (247, 243, 241, 245), (248, 249, 251, 250), (250, 251, 255, 254), (254, 255, 253, 252), (252, 253, 249, 248), (250, 254, 252, 248), (255, 251, 249, 253), (256, 257, 259, 258), (258, 259, 263, 262), (262, 263, 261, 260), (260, 261, 257, 256), (258, 262, 260, 256), (263, 259, 257, 261), (264, 265, 267, 266), (266, 267, 271, 270), (270, 271, 269, 268), (268, 269, 265, 264), (266, 270, 268, 264), (271, 267, 265, 269), (272, 273, 275, 274), (274, 275, 279, 278), (278, 279, 277, 276), (276, 277, 273, 272), (274, 278, 276, 272), (279, 275, 273, 277), (280, 281, 283, 282), (282, 283, 287, 286), (286, 287, 285, 284), (284, 285, 281, 280), (282, 286, 284, 280), (287, 283, 281, 285), (288, 289, 291, 290), (290, 291, 295, 294), (294, 295, 293, 292), (292, 293, 289, 288), (290, 294, 292, 288), (295, 291, 289, 293), (296, 297, 299, 298), (298, 299, 303, 302), (302, 303, 301, 300), (300, 301, 297, 296), (298, 302, 300, 296), (303, 299, 297, 301), (304, 305, 307, 306), (306, 307, 311, 310), (310, 311, 309, 308), (308, 309, 305, 304), (306, 310, 308, 304), (311, 307, 305, 309), (312, 313, 315, 314), (314, 315, 319, 318), (318, 319, 317, 316), (316, 317, 313, 312), (314, 318, 316, 312), (319, 315, 313, 317), (320, 321, 323, 322), (322, 323, 327, 326), (326, 327, 325, 324), (324, 325, 321, 320), (322, 326, 324, 320), (327, 323, 321, 325), (328, 329, 331, 330), (330, 331, 335, 334), (334, 335, 333, 332), (332, 333, 329, 328), (330, 334, 332, 328), (335, 331, 329, 333), (336, 337, 339, 338), (338, 339, 343, 342), (342, 343, 341, 340), (340, 341, 337, 336), (338, 342, 340, 336), (343, 339, 337, 341), (344, 345, 347, 346), (346, 347, 351, 350), (350, 351, 349, 348), (348, 349, 345, 344), (346, 350, 348, 344), (351, 347, 345, 349)])
_uv = me_cube_001.uv_layers.new(name='UVMap')
_uv.uv.foreach_set('vector', [0.375, 0.0, 0.625, 0.0, 0.625, 0.25, 0.375, 0.25, 0.375, 0.25, 0.625, 0.25, 0.625, 0.5, 0.375, 0.5, 0.375, 0.5, 0.625, 0.5, 0.625, 0.75, 0.375, 0.75, 0.375, 0.75, 0.625, 0.75, 0.625, 1.0, 0.375, 1.0, 0.125, 0.5, 0.375, 0.5, 0.375, 0.75, 0.125, 0.75, 0.625, 0.5, 0.875, 0.5, 0.875, 0.75, 0.625, 0.75, 0.375, 0.0, 0.625, 0.0, 0.625, 0.25, 0.375, 0.25, 0.375, 0.25, 0.625, 0.25, 0.625, 0.5, 0.375, 0.5, 0.375, 0.5, 0.625, 0.5, 0.625, 0.75, 0.375, 0.75, 0.375, 0.75, 0.625, 0.75, 0.625, 1.0, 0.375, 1.0, 0.125, 0.5, 0.375, 0.5, 0.375, 0.75, 0.125, 0.75, 0.625, 0.5, 0.875, 0.5, 0.875, 0.75, 0.625, 0.75, 0.375, 0.0, 0.625, 0.0, 0.625, 0.25, 0.375, 0.25, 0.375, 0.25, 0.625, 0.25, 0.625, 0.5, 0.375, 0.5, 0.375, 0.5, 0.625, 0.5, 0.625, 0.75, 0.375, 0.75, 0.375, 0.75, 0.625, 0.75, 0.625, 1.0, 0.375, 1.0, 0.125, 0.5, 0.375, 0.5, 0.375, 0.75, 0.125, 0.75, 0.625, 0.5, 0.875, 0.5, 0.875, 0.75, 0.625, 0.75, 0.375, 0.0, 0.625, 0.0, 0.625, 0.25, 0.375, 0.25, 0.375, 0.25, 0.625, 0.25, 0.625, 0.5, 0.375, 0.5, 0.375, 0.5, 0.625, 0.5, 0.625, 0.75, 0.375, 0.75, 0.375, 0.75, 0.625, 0.75, 0.625, 1.0, 0.375, 1.0, 0.125, 0.5, 0.375, 0.5, 0.375, 0.75, 0.125, 0.75, 0.625, 0.5, 0.875, 0.5, 0.875, 0.75, 0.625, 0.75, 0.375, 0.0, 0.625, 0.0, 0.625, 0.25, 0.375, 0.25, 0.375, 0.25, 0.625, 0.25, 0.625, 0.5, 0.375, 0.5, 0.375, 0.5, 0.625, 0.5, 0.625, 0.75, 0.375, 0.75, 0.375, 0.75, 0.625, 0.75, 0.625, 1.0, 0.375, 1.0, 0.125, 0.5, 0.375, 0.5, 0.375, 0.75, 0.125, 0.75, 0.625, 0.5, 0.875, 0.5, 0.875, 0.75, 0.625, 0.75, 0.375, 0.0, 0.625, 0.0, 0.625, 0.25, 0.375, 0.25, 0.375, 0.25, 0.625, 0.25, 0.625, 0.5, 0.375, 0.5, 0.375, 0.5, 0.625, 0.5, 0.625, 0.75, 0.375, 0.75, 0.375, 0.75, 0.625, 0.75, 0.625, 1.0, 0.375, 1.0, 0.125, 0.5, 0.375, 0.5, 0.375, 0.75, 0.125, 0.75, 0.625, 0.5, 0.875, 0.5, 0.875, 0.75, 0.625, 0.75, 0.375, 0.0, 0.625, 0.0, 0.625, 0.25, 0.375, 0.25, 0.375, 0.25, 0.625, 0.25, 0.625, 0.5, 0.375, 0.5, 0.375, 0.5, 0.625, 0.5, 0.625, 0.75, 0.375, 0.75, 0.375, 0.75, 0.625, 0.75, 0.625, 1.0, 0.375, 1.0, 0.125, 0.5, 0.375, 0.5, 0.375, 0.75, 0.125, 0.75, 0.625, 0.5, 0.875, 0.5, 0.875, 0.75, 0.625, 0.75, 0.375, 0.0, 0.625, 0.0, 0.625, 0.25, 0.375, 0.25, 0.375, 0.25, 0.625, 0.25, 0.625, 0.5, 0.375, 0.5, 0.375, 0.5, 0.625, 0.5, 0.625, 0.75, 0.375, 0.75, 0.375, 0.75, 0.625, 0.75, 0.625, 1.0, 0.375, 1.0, 0.125, 0.5, 0.375, 0.5, 0.375, 0.75, 0.125, 0.75, 0.625, 0.5, 0.875, 0.5, 0.875, 0.75, 0.625, 0.75, 0.375, 0.0, 0.625, 0.0, 0.625, 0.25, 0.375, 0.25, 0.375, 0.25, 0.625, 0.25, 0.625, 0.5, 0.375, 0.5, 0.375, 0.5, 0.625, 0.5, 0.625, 0.75, 0.375, 0.75, 0.375, 0.75, 0.625, 0.75, 0.625, 1.0, 0.375, 1.0, 0.125, 0.5, 0.375, 0.5, 0.375, 0.75, 0.125, 0.75, 0.625, 0.5, 0.875, 0.5, 0.875, 0.75, 0.625, 0.75, 0.375, 0.0, 0.625, 0.0, 0.625, 0.25, 0.375, 0.25, 0.375, 0.25, 0.625, 0.25, 0.625, 0.5, 0.375, 0.5, 0.375, 0.5, 0.625, 0.5, 0.625, 0.75, 0.375, 0.75, 0.375, 0.75, 0.625, 0.75, 0.625, 1.0, 0.375, 1.0, 0.125, 0.5, 0.375, 0.5, 0.375, 0.75, 0.125, 0.75, 0.625, 0.5, 0.875, 0.5, 0.875, 0.75, 0.625, 0.75, 0.375, 0.0, 0.625, 0.0, 0.625, 0.25, 0.375, 0.25, 0.375, 0.25, 0.625, 0.25, 0.625, 0.5, 0.375, 0.5, 0.375, 0.5, 0.625, 0.5, 0.625, 0.75, 0.375, 0.75, 0.375, 0.75, 0.625, 0.75, 0.625, 1.0, 0.375, 1.0, 0.125, 0.5, 0.375, 0.5, 0.375, 0.75, 0.125, 0.75, 0.625, 0.5, 0.875, 0.5, 0.875, 0.75, 0.625, 0.75, 0.375, 0.0, 0.625, 0.0, 0.625, 0.25, 0.375, 0.25, 0.375, 0.25, 0.625, 0.25, 0.625, 0.5, 0.375, 0.5, 0.375, 0.5, 0.625, 0.5, 0.625, 0.75, 0.375, 0.75, 0.375, 0.75, 0.625, 0.75, 0.625, 1.0, 0.375, 1.0, 0.125, 0.5, 0.375, 0.5, 0.375, 0.75, 0.125, 0.75, 0.625, 0.5, 0.875, 0.5, 0.875, 0.75, 0.625, 0.75, 0.375, 0.0, 0.625, 0.0, 0.625, 0.25, 0.375, 0.25, 0.375, 0.25, 0.625, 0.25, 0.625, 0.5, 0.375, 0.5, 0.375, 0.5, 0.625, 0.5, 0.625, 0.75, 0.375, 0.75, 0.375, 0.75, 0.625, 0.75, 0.625, 1.0, 0.375, 1.0, 0.125, 0.5, 0.375, 0.5, 0.375, 0.75, 0.125, 0.75, 0.625, 0.5, 0.875, 0.5, 0.875, 0.75, 0.625, 0.75, 0.375, 0.0, 0.625, 0.0, 0.625, 0.25, 0.375, 0.25, 0.375, 0.25, 0.625, 0.25, 0.625, 0.5, 0.375, 0.5, 0.375, 0.5, 0.625, 0.5, 0.625, 0.75, 0.375, 0.75, 0.375, 0.75, 0.625, 0.75, 0.625, 1.0, 0.375, 1.0, 0.125, 0.5, 0.375, 0.5, 0.375, 0.75, 0.125, 0.75, 0.625, 0.5, 0.875, 0.5, 0.875, 0.75, 0.625, 0.75, 0.375, 0.0, 0.625, 0.0, 0.625, 0.25, 0.375, 0.25, 0.375, 0.25, 0.625, 0.25, 0.625, 0.5, 0.375, 0.5, 0.375, 0.5, 0.625, 0.5, 0.625, 0.75, 0.375, 0.75, 0.375, 0.75, 0.625, 0.75, 0.625, 1.0, 0.375, 1.0, 0.125, 0.5, 0.375, 0.5, 0.375, 0.75, 0.125, 0.75, 0.625, 0.5, 0.875, 0.5, 0.875, 0.75, 0.625, 0.75, 0.375, 0.0, 0.625, 0.0, 0.625, 0.25, 0.375, 0.25, 0.375, 0.25, 0.625, 0.25, 0.625, 0.5, 0.375, 0.5, 0.375, 0.5, 0.625, 0.5, 0.625, 0.75, 0.375, 0.75, 0.375, 0.75, 0.625, 0.75, 0.625, 1.0, 0.375, 1.0, 0.125, 0.5, 0.375, 0.5, 0.375, 0.75, 0.125, 0.75, 0.625, 0.5, 0.875, 0.5, 0.875, 0.75, 0.625, 0.75, 0.375, 0.0, 0.625, 0.0, 0.625, 0.25, 0.375, 0.25, 0.375, 0.25, 0.625, 0.25, 0.625, 0.5, 0.375, 0.5, 0.375, 0.5, 0.625, 0.5, 0.625, 0.75, 0.375, 0.75, 0.375, 0.75, 0.625, 0.75, 0.625, 1.0, 0.375, 1.0, 0.125, 0.5, 0.375, 0.5, 0.375, 0.75, 0.125, 0.75, 0.625, 0.5, 0.875, 0.5, 0.875, 0.75, 0.625, 0.75, 0.375, 0.0, 0.625, 0.0, 0.625, 0.25, 0.375, 0.25, 0.375, 0.25, 0.625, 0.25, 0.625, 0.5, 0.375, 0.5, 0.375, 0.5, 0.625, 0.5, 0.625, 0.75, 0.375, 0.75, 0.375, 0.75, 0.625, 0.75, 0.625, 1.0, 0.375, 1.0, 0.125, 0.5, 0.375, 0.5, 0.375, 0.75, 0.125, 0.75, 0.625, 0.5, 0.875, 0.5, 0.875, 0.75, 0.625, 0.75, 0.375, 0.0, 0.625, 0.0, 0.625, 0.25, 0.375, 0.25, 0.375, 0.25, 0.625, 0.25, 0.625, 0.5, 0.375, 0.5, 0.375, 0.5, 0.625, 0.5, 0.625, 0.75, 0.375, 0.75, 0.375, 0.75, 0.625, 0.75, 0.625, 1.0, 0.375, 1.0, 0.125, 0.5, 0.375, 0.5, 0.375, 0.75, 0.125, 0.75, 0.625, 0.5, 0.875, 0.5, 0.875, 0.75, 0.625, 0.75, 0.375, 0.0, 0.625, 0.0, 0.625, 0.25, 0.375, 0.25, 0.375, 0.25, 0.625, 0.25, 0.625, 0.5, 0.375, 0.5, 0.375, 0.5, 0.625, 0.5, 0.625, 0.75, 0.375, 0.75, 0.375, 0.75, 0.625, 0.75, 0.625, 1.0, 0.375, 1.0, 0.125, 0.5, 0.375, 0.5, 0.375, 0.75, 0.125, 0.75, 0.625, 0.5, 0.875, 0.5, 0.875, 0.75, 0.625, 0.75, 0.375, 0.0, 0.625, 0.0, 0.625, 0.25, 0.375, 0.25, 0.375, 0.25, 0.625, 0.25, 0.625, 0.5, 0.375, 0.5, 0.375, 0.5, 0.625, 0.5, 0.625, 0.75, 0.375, 0.75, 0.375, 0.75, 0.625, 0.75, 0.625, 1.0, 0.375, 1.0, 0.125, 0.5, 0.375, 0.5, 0.375, 0.75, 0.125, 0.75, 0.625, 0.5, 0.875, 0.5, 0.875, 0.75, 0.625, 0.75, 0.375, 0.0, 0.625, 0.0, 0.625, 0.25, 0.375, 0.25, 0.375, 0.25, 0.625, 0.25, 0.625, 0.5, 0.375, 0.5, 0.375, 0.5, 0.625, 0.5, 0.625, 0.75, 0.375, 0.75, 0.375, 0.75, 0.625, 0.75, 0.625, 1.0, 0.375, 1.0, 0.125, 0.5, 0.375, 0.5, 0.375, 0.75, 0.125, 0.75, 0.625, 0.5, 0.875, 0.5, 0.875, 0.75, 0.625, 0.75, 0.375, 0.0, 0.625, 0.0, 0.625, 0.25, 0.375, 0.25, 0.375, 0.25, 0.625, 0.25, 0.625, 0.5, 0.375, 0.5, 0.375, 0.5, 0.625, 0.5, 0.625, 0.75, 0.375, 0.75, 0.375, 0.75, 0.625, 0.75, 0.625, 1.0, 0.375, 1.0, 0.125, 0.5, 0.375, 0.5, 0.375, 0.75, 0.125, 0.75, 0.625, 0.5, 0.875, 0.5, 0.875, 0.75, 0.625, 0.75, 0.375, 0.0, 0.625, 0.0, 0.625, 0.25, 0.375, 0.25, 0.375, 0.25, 0.625, 0.25, 0.625, 0.5, 0.375, 0.5, 0.375, 0.5, 0.625, 0.5, 0.625, 0.75, 0.375, 0.75, 0.375, 0.75, 0.625, 0.75, 0.625, 1.0, 0.375, 1.0, 0.125, 0.5, 0.375, 0.5, 0.375, 0.75, 0.125, 0.75, 0.625, 0.5, 0.875, 0.5, 0.875, 0.75, 0.625, 0.75, 0.375, 0.0, 0.625, 0.0, 0.625, 0.25, 0.375, 0.25, 0.375, 0.25, 0.625, 0.25, 0.625, 0.5, 0.375, 0.5, 0.375, 0.5, 0.625, 0.5, 0.625, 0.75, 0.375, 0.75, 0.375, 0.75, 0.625, 0.75, 0.625, 1.0, 0.375, 1.0, 0.125, 0.5, 0.375, 0.5, 0.375, 0.75, 0.125, 0.75, 0.625, 0.5, 0.875, 0.5, 0.875, 0.75, 0.625, 0.75, 0.375, 0.0, 0.625, 0.0, 0.625, 0.25, 0.375, 0.25, 0.375, 0.25, 0.625, 0.25, 0.625, 0.5, 0.375, 0.5, 0.375, 0.5, 0.625, 0.5, 0.625, 0.75, 0.375, 0.75, 0.375, 0.75, 0.625, 0.75, 0.625, 1.0, 0.375, 1.0, 0.125, 0.5, 0.375, 0.5, 0.375, 0.75, 0.125, 0.75, 0.625, 0.5, 0.875, 0.5, 0.875, 0.75, 0.625, 0.75, 0.375, 0.0, 0.625, 0.0, 0.625, 0.25, 0.375, 0.25, 0.375, 0.25, 0.625, 0.25, 0.625, 0.5, 0.375, 0.5, 0.375, 0.5, 0.625, 0.5, 0.625, 0.75, 0.375, 0.75, 0.375, 0.75, 0.625, 0.75, 0.625, 1.0, 0.375, 1.0, 0.125, 0.5, 0.375, 0.5, 0.375, 0.75, 0.125, 0.75, 0.625, 0.5, 0.875, 0.5, 0.875, 0.75, 0.625, 0.75, 0.375, 0.0, 0.625, 0.0, 0.625, 0.25, 0.375, 0.25, 0.375, 0.25, 0.625, 0.25, 0.625, 0.5, 0.375, 0.5, 0.375, 0.5, 0.625, 0.5, 0.625, 0.75, 0.375, 0.75, 0.375, 0.75, 0.625, 0.75, 0.625, 1.0, 0.375, 1.0, 0.125, 0.5, 0.375, 0.5, 0.375, 0.75, 0.125, 0.75, 0.625, 0.5, 0.875, 0.5, 0.875, 0.75, 0.625, 0.75, 0.375, 0.0, 0.625, 0.0, 0.625, 0.25, 0.375, 0.25, 0.375, 0.25, 0.625, 0.25, 0.625, 0.5, 0.375, 0.5, 0.375, 0.5, 0.625, 0.5, 0.625, 0.75, 0.375, 0.75, 0.375, 0.75, 0.625, 0.75, 0.625, 1.0, 0.375, 1.0, 0.125, 0.5, 0.375, 0.5, 0.375, 0.75, 0.125, 0.75, 0.625, 0.5, 0.875, 0.5, 0.875, 0.75, 0.625, 0.75, 0.375, 0.0, 0.625, 0.0, 0.625, 0.25, 0.375, 0.25, 0.375, 0.25, 0.625, 0.25, 0.625, 0.5, 0.375, 0.5, 0.375, 0.5, 0.625, 0.5, 0.625, 0.75, 0.375, 0.75, 0.375, 0.75, 0.625, 0.75, 0.625, 1.0, 0.375, 1.0, 0.125, 0.5, 0.375, 0.5, 0.375, 0.75, 0.125, 0.75, 0.625, 0.5, 0.875, 0.5, 0.875, 0.75, 0.625, 0.75, 0.375, 0.0, 0.625, 0.0, 0.625, 0.25, 0.375, 0.25, 0.375, 0.25, 0.625, 0.25, 0.625, 0.5, 0.375, 0.5, 0.375, 0.5, 0.625, 0.5, 0.625, 0.75, 0.375, 0.75, 0.375, 0.75, 0.625, 0.75, 0.625, 1.0, 0.375, 1.0, 0.125, 0.5, 0.375, 0.5, 0.375, 0.75, 0.125, 0.75, 0.625, 0.5, 0.875, 0.5, 0.875, 0.75, 0.625, 0.75, 0.375, 0.0, 0.625, 0.0, 0.625, 0.25, 0.375, 0.25, 0.375, 0.25, 0.625, 0.25, 0.625, 0.5, 0.375, 0.5, 0.375, 0.5, 0.625, 0.5, 0.625, 0.75, 0.375, 0.75, 0.375, 0.75, 0.625, 0.75, 0.625, 1.0, 0.375, 1.0, 0.125, 0.5, 0.375, 0.5, 0.375, 0.75, 0.125, 0.75, 0.625, 0.5, 0.875, 0.5, 0.875, 0.75, 0.625, 0.75, 0.375, 0.0, 0.625, 0.0, 0.625, 0.25, 0.375, 0.25, 0.375, 0.25, 0.625, 0.25, 0.625, 0.5, 0.375, 0.5, 0.375, 0.5, 0.625, 0.5, 0.625, 0.75, 0.375, 0.75, 0.375, 0.75, 0.625, 0.75, 0.625, 1.0, 0.375, 1.0, 0.125, 0.5, 0.375, 0.5, 0.375, 0.75, 0.125, 0.75, 0.625, 0.5, 0.875, 0.5, 0.875, 0.75, 0.625, 0.75, 0.375, 0.0, 0.625, 0.0, 0.625, 0.25, 0.375, 0.25, 0.375, 0.25, 0.625, 0.25, 0.625, 0.5, 0.375, 0.5, 0.375, 0.5, 0.625, 0.5, 0.625, 0.75, 0.375, 0.75, 0.375, 0.75, 0.625, 0.75, 0.625, 1.0, 0.375, 1.0, 0.125, 0.5, 0.375, 0.5, 0.375, 0.75, 0.125, 0.75, 0.625, 0.5, 0.875, 0.5, 0.875, 0.75, 0.625, 0.75, 0.375, 0.0, 0.625, 0.0, 0.625, 0.25, 0.375, 0.25, 0.375, 0.25, 0.625, 0.25, 0.625, 0.5, 0.375, 0.5, 0.375, 0.5, 0.625, 0.5, 0.625, 0.75, 0.375, 0.75, 0.375, 0.75, 0.625, 0.75, 0.625, 1.0, 0.375, 1.0, 0.125, 0.5, 0.375, 0.5, 0.375, 0.75, 0.125, 0.75, 0.625, 0.5, 0.875, 0.5, 0.875, 0.75, 0.625, 0.75, 0.375, 0.0, 0.625, 0.0, 0.625, 0.25, 0.375, 0.25, 0.375, 0.25, 0.625, 0.25, 0.625, 0.5, 0.375, 0.5, 0.375, 0.5, 0.625, 0.5, 0.625, 0.75, 0.375, 0.75, 0.375, 0.75, 0.625, 0.75, 0.625, 1.0, 0.375, 1.0, 0.125, 0.5, 0.375, 0.5, 0.375, 0.75, 0.125, 0.75, 0.625, 0.5, 0.875, 0.5, 0.875, 0.75, 0.625, 0.75, 0.375, 0.0, 0.625, 0.0, 0.625, 0.25, 0.375, 0.25, 0.375, 0.25, 0.625, 0.25, 0.625, 0.5, 0.375, 0.5, 0.375, 0.5, 0.625, 0.5, 0.625, 0.75, 0.375, 0.75, 0.375, 0.75, 0.625, 0.75, 0.625, 1.0, 0.375, 1.0, 0.125, 0.5, 0.375, 0.5, 0.375, 0.75, 0.125, 0.75, 0.625, 0.5, 0.875, 0.5, 0.875, 0.75, 0.625, 0.75, 0.375, 0.0, 0.625, 0.0, 0.625, 0.25, 0.375, 0.25, 0.375, 0.25, 0.625, 0.25, 0.625, 0.5, 0.375, 0.5, 0.375, 0.5, 0.625, 0.5, 0.625, 0.75, 0.375, 0.75, 0.375, 0.75, 0.625, 0.75, 0.625, 1.0, 0.375, 1.0, 0.125, 0.5, 0.375, 0.5, 0.375, 0.75, 0.125, 0.75, 0.625, 0.5, 0.875, 0.5, 0.875, 0.75, 0.625, 0.75, 0.375, 0.0, 0.625, 0.0, 0.625, 0.25, 0.375, 0.25, 0.375, 0.25, 0.625, 0.25, 0.625, 0.5, 0.375, 0.5, 0.375, 0.5, 0.625, 0.5, 0.625, 0.75, 0.375, 0.75, 0.375, 0.75, 0.625, 0.75, 0.625, 1.0, 0.375, 1.0, 0.125, 0.5, 0.375, 0.5, 0.375, 0.75, 0.125, 0.75, 0.625, 0.5, 0.875, 0.5, 0.875, 0.75, 0.625, 0.75, 0.375, 0.0, 0.625, 0.0, 0.625, 0.25, 0.375, 0.25, 0.375, 0.25, 0.625, 0.25, 0.625, 0.5, 0.375, 0.5, 0.375, 0.5, 0.625, 0.5, 0.625, 0.75, 0.375, 0.75, 0.375, 0.75, 0.625, 0.75, 0.625, 1.0, 0.375, 1.0, 0.125, 0.5, 0.375, 0.5, 0.375, 0.75, 0.125, 0.75, 0.625, 0.5, 0.875, 0.5, 0.875, 0.75, 0.625, 0.75, 0.375, 0.0, 0.625, 0.0, 0.625, 0.25, 0.375, 0.25, 0.375, 0.25, 0.625, 0.25, 0.625, 0.5, 0.375, 0.5, 0.375, 0.5, 0.625, 0.5, 0.625, 0.75, 0.375, 0.75, 0.375, 0.75, 0.625, 0.75, 0.625, 1.0, 0.375, 1.0, 0.125, 0.5, 0.375, 0.5, 0.375, 0.75, 0.125, 0.75, 0.625, 0.5, 0.875, 0.5, 0.875, 0.75, 0.625, 0.75, 0.375, 0.0, 0.625, 0.0, 0.625, 0.25, 0.375, 0.25, 0.375, 0.25, 0.625, 0.25, 0.625, 0.5, 0.375, 0.5, 0.375, 0.5, 0.625, 0.5, 0.625, 0.75, 0.375, 0.75, 0.375, 0.75, 0.625, 0.75, 0.625, 1.0, 0.375, 1.0, 0.125, 0.5, 0.375, 0.5, 0.375, 0.75, 0.125, 0.75, 0.625, 0.5, 0.875, 0.5, 0.875, 0.75, 0.625, 0.75, 0.375, 0.0, 0.625, 0.0, 0.625, 0.25, 0.375, 0.25, 0.375, 0.25, 0.625, 0.25, 0.625, 0.5, 0.375, 0.5, 0.375, 0.5, 0.625, 0.5, 0.625, 0.75, 0.375, 0.75, 0.375, 0.75, 0.625, 0.75, 0.625, 1.0, 0.375, 1.0, 0.125, 0.5, 0.375, 0.5, 0.375, 0.75, 0.125, 0.75, 0.625, 0.5, 0.875, 0.5, 0.875, 0.75, 0.625, 0.75, 0.375, 0.0, 0.625, 0.0, 0.625, 0.25, 0.375, 0.25, 0.375, 0.25, 0.625, 0.25, 0.625, 0.5, 0.375, 0.5, 0.375, 0.5, 0.625, 0.5, 0.625, 0.75, 0.375, 0.75, 0.375, 0.75, 0.625, 0.75, 0.625, 1.0, 0.375, 1.0, 0.125, 0.5, 0.375, 0.5, 0.375, 0.75, 0.125, 0.75, 0.625, 0.5, 0.875, 0.5, 0.875, 0.75, 0.625, 0.75])
me_cube_001.update()

# ---- objects
ob_cashregister = bpy.data.objects.new('CashRegister', me_cube)
ob_keys = bpy.data.objects.new('Keys', me_cube_001)

# ---- transforms, parenting, visibility, modifiers, constraints
ob_cashregister.location = (0.3101, -0.1172, 0.3216)
ob_cashregister.scale = (0.385, 0.385, 0.385)
ob_cashregister.lock_rotations_4d = False
ob_cashregister.empty_display_type = 'ARROWS'
ob_cashregister.lineart.crease_threshold = 0.0
_m = ob_cashregister.modifiers.new('Subdivision', 'SUBSURF')
_m.levels = 0
ob_keys.parent = ob_cashregister
ob_keys.matrix_parent_inverse = Matrix(((1.818, -0.0, -0.0, -0.5638), (-0.0, 1.818, 0.0, 0.213), (-0.0, -0.0, 1.818, -0.5847), (-0.0, 0.0, -0.0, 1.0)))
ob_keys.location = (0.2249, -0.3889, 0.5405)
ob_keys.rotation_euler = (2.073e-09, 0.1745, 2.369e-08)
ob_keys.scale = (0.0264, 0.0264, 0.0264)

# ---- collection membership
col_collection.objects.link(ob_cashregister)
col_collection.objects.link(ob_keys)

# ---- scene / render settings (as saved in the file)
scene.frame_start = 1; scene.frame_end = 250; scene.frame_set(1)
scene.render.engine = 'BLENDER_EEVEE_NEXT'
bpy.context.view_layer.update()

# ---- added for rendering (the .blend has no active camera and no usable light): camera, sun
cam_auto = bpy.data.cameras.new('AutoCamera')
cam_auto.lens = 50.0
cam_auto.sensor_width = 36.0
cam_auto.clip_end = 1000.0
ob_auto_camera = bpy.data.objects.new('AutoCamera', cam_auto)
scene.collection.objects.link(ob_auto_camera)
ob_auto_camera.location = (1.25632, -1.4097, 1.18875)
ob_auto_camera.rotation_euler = (1.09748, -7.21219e-08, 0.694738)
scene.camera = ob_auto_camera
light_auto_sun = bpy.data.lights.new('AutoSun', 'SUN')
light_auto_sun.energy = 3.0
light_auto_sun.angle = 0.0523599
ob_auto_sun = bpy.data.objects.new('AutoSun', light_auto_sun)
scene.collection.objects.link(ob_auto_sun)
ob_auto_sun.rotation_euler = (0.872665, 0.174533, 0.523599)
bpy.context.view_layer.update()
